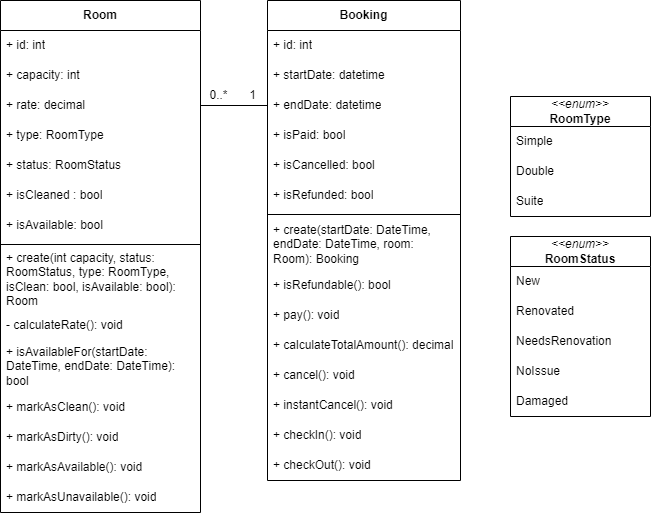

The diagram above was exported from draw.io. Its source (the exported page's mxGraphModel, read from the mxfile embedded in the PNG):
<mxGraphModel dx="1302" dy="682" grid="1" gridSize="10" guides="1" tooltips="1" connect="1" arrows="1" fold="1" page="1" pageScale="1" pageWidth="827" pageHeight="1169" math="0" shadow="0">
  <root>
    <mxCell id="0" />
    <mxCell id="1" parent="0" />
    <mxCell id="dzqWY5fGvFbRRXMrWcJu-1" value="&lt;b&gt;Room&lt;/b&gt;" style="swimlane;fontStyle=0;childLayout=stackLayout;horizontal=1;startSize=30;horizontalStack=0;resizeParent=1;resizeParentMax=0;resizeLast=0;collapsible=1;marginBottom=0;whiteSpace=wrap;html=1;" parent="1" vertex="1">
      <mxGeometry x="40" y="40" width="200" height="512" as="geometry" />
    </mxCell>
    <mxCell id="dzqWY5fGvFbRRXMrWcJu-2" value="+ id: int" style="text;strokeColor=none;fillColor=none;align=left;verticalAlign=middle;spacingLeft=4;spacingRight=4;overflow=hidden;points=[[0,0.5],[1,0.5]];portConstraint=eastwest;rotatable=0;whiteSpace=wrap;html=1;" parent="dzqWY5fGvFbRRXMrWcJu-1" vertex="1">
      <mxGeometry y="30" width="200" height="30" as="geometry" />
    </mxCell>
    <mxCell id="dzqWY5fGvFbRRXMrWcJu-19" value="+ capacity: int" style="text;strokeColor=none;fillColor=none;align=left;verticalAlign=middle;spacingLeft=4;spacingRight=4;overflow=hidden;points=[[0,0.5],[1,0.5]];portConstraint=eastwest;rotatable=0;whiteSpace=wrap;html=1;" parent="dzqWY5fGvFbRRXMrWcJu-1" vertex="1">
      <mxGeometry y="60" width="200" height="30" as="geometry" />
    </mxCell>
    <mxCell id="dzqWY5fGvFbRRXMrWcJu-3" value="+ rate: decimal" style="text;strokeColor=none;fillColor=none;align=left;verticalAlign=middle;spacingLeft=4;spacingRight=4;overflow=hidden;points=[[0,0.5],[1,0.5]];portConstraint=eastwest;rotatable=0;whiteSpace=wrap;html=1;" parent="dzqWY5fGvFbRRXMrWcJu-1" vertex="1">
      <mxGeometry y="90" width="200" height="30" as="geometry" />
    </mxCell>
    <mxCell id="dzqWY5fGvFbRRXMrWcJu-42" value="+ type: RoomType" style="text;strokeColor=none;fillColor=none;align=left;verticalAlign=middle;spacingLeft=4;spacingRight=4;overflow=hidden;points=[[0,0.5],[1,0.5]];portConstraint=eastwest;rotatable=0;whiteSpace=wrap;html=1;" parent="dzqWY5fGvFbRRXMrWcJu-1" vertex="1">
      <mxGeometry y="120" width="200" height="30" as="geometry" />
    </mxCell>
    <mxCell id="dzqWY5fGvFbRRXMrWcJu-43" value="+ status: RoomStatus" style="text;strokeColor=none;fillColor=none;align=left;verticalAlign=middle;spacingLeft=4;spacingRight=4;overflow=hidden;points=[[0,0.5],[1,0.5]];portConstraint=eastwest;rotatable=0;whiteSpace=wrap;html=1;" parent="dzqWY5fGvFbRRXMrWcJu-1" vertex="1">
      <mxGeometry y="150" width="200" height="30" as="geometry" />
    </mxCell>
    <mxCell id="dzqWY5fGvFbRRXMrWcJu-25" value="+ isCleaned : bool" style="text;strokeColor=none;fillColor=none;align=left;verticalAlign=middle;spacingLeft=4;spacingRight=4;overflow=hidden;points=[[0,0.5],[1,0.5]];portConstraint=eastwest;rotatable=0;whiteSpace=wrap;html=1;" parent="dzqWY5fGvFbRRXMrWcJu-1" vertex="1">
      <mxGeometry y="180" width="200" height="30" as="geometry" />
    </mxCell>
    <mxCell id="xwhf7whDuyqqCBO_zV5I-8" value="+ isAvailable: bool" style="text;strokeColor=none;fillColor=none;align=left;verticalAlign=middle;spacingLeft=4;spacingRight=4;overflow=hidden;points=[[0,0.5],[1,0.5]];portConstraint=eastwest;rotatable=0;whiteSpace=wrap;html=1;" vertex="1" parent="dzqWY5fGvFbRRXMrWcJu-1">
      <mxGeometry y="210" width="200" height="30" as="geometry" />
    </mxCell>
    <mxCell id="xwhf7whDuyqqCBO_zV5I-20" value="" style="line;strokeWidth=1;fillColor=none;align=left;verticalAlign=middle;spacingTop=-1;spacingLeft=3;spacingRight=3;rotatable=0;labelPosition=right;points=[];portConstraint=eastwest;strokeColor=inherit;" vertex="1" parent="dzqWY5fGvFbRRXMrWcJu-1">
      <mxGeometry y="240" width="200" height="8" as="geometry" />
    </mxCell>
    <mxCell id="xwhf7whDuyqqCBO_zV5I-23" value="+ create(int capacity, status: RoomStatus, type: RoomType, isClean: bool, isAvailable: bool): Room" style="text;strokeColor=none;fillColor=none;align=left;verticalAlign=middle;spacingLeft=4;spacingRight=4;overflow=hidden;points=[[0,0.5],[1,0.5]];portConstraint=eastwest;rotatable=0;whiteSpace=wrap;html=1;" vertex="1" parent="dzqWY5fGvFbRRXMrWcJu-1">
      <mxGeometry y="248" width="200" height="62" as="geometry" />
    </mxCell>
    <mxCell id="dzqWY5fGvFbRRXMrWcJu-24" value="- calculateRate(): void" style="text;strokeColor=none;fillColor=none;align=left;verticalAlign=middle;spacingLeft=4;spacingRight=4;overflow=hidden;points=[[0,0.5],[1,0.5]];portConstraint=eastwest;rotatable=0;whiteSpace=wrap;html=1;" parent="dzqWY5fGvFbRRXMrWcJu-1" vertex="1">
      <mxGeometry y="310" width="200" height="30" as="geometry" />
    </mxCell>
    <mxCell id="xwhf7whDuyqqCBO_zV5I-9" value="+ isAvailableFor(startDate: DateTime, endDate: DateTime): bool" style="text;strokeColor=none;fillColor=none;align=left;verticalAlign=middle;spacingLeft=4;spacingRight=4;overflow=hidden;points=[[0,0.5],[1,0.5]];portConstraint=eastwest;rotatable=0;whiteSpace=wrap;html=1;" vertex="1" parent="dzqWY5fGvFbRRXMrWcJu-1">
      <mxGeometry y="340" width="200" height="52" as="geometry" />
    </mxCell>
    <mxCell id="xwhf7whDuyqqCBO_zV5I-10" value="+ markAsClean(): void" style="text;strokeColor=none;fillColor=none;align=left;verticalAlign=middle;spacingLeft=4;spacingRight=4;overflow=hidden;points=[[0,0.5],[1,0.5]];portConstraint=eastwest;rotatable=0;whiteSpace=wrap;html=1;" vertex="1" parent="dzqWY5fGvFbRRXMrWcJu-1">
      <mxGeometry y="392" width="200" height="30" as="geometry" />
    </mxCell>
    <mxCell id="xwhf7whDuyqqCBO_zV5I-12" value="+ markAsDirty(): void" style="text;strokeColor=none;fillColor=none;align=left;verticalAlign=middle;spacingLeft=4;spacingRight=4;overflow=hidden;points=[[0,0.5],[1,0.5]];portConstraint=eastwest;rotatable=0;whiteSpace=wrap;html=1;" vertex="1" parent="dzqWY5fGvFbRRXMrWcJu-1">
      <mxGeometry y="422" width="200" height="30" as="geometry" />
    </mxCell>
    <mxCell id="xwhf7whDuyqqCBO_zV5I-11" value="+ markAsAvailable(): void" style="text;strokeColor=none;fillColor=none;align=left;verticalAlign=middle;spacingLeft=4;spacingRight=4;overflow=hidden;points=[[0,0.5],[1,0.5]];portConstraint=eastwest;rotatable=0;whiteSpace=wrap;html=1;" vertex="1" parent="dzqWY5fGvFbRRXMrWcJu-1">
      <mxGeometry y="452" width="200" height="30" as="geometry" />
    </mxCell>
    <mxCell id="xwhf7whDuyqqCBO_zV5I-13" value="+ markAsUnavailable(): void" style="text;strokeColor=none;fillColor=none;align=left;verticalAlign=middle;spacingLeft=4;spacingRight=4;overflow=hidden;points=[[0,0.5],[1,0.5]];portConstraint=eastwest;rotatable=0;whiteSpace=wrap;html=1;" vertex="1" parent="dzqWY5fGvFbRRXMrWcJu-1">
      <mxGeometry y="482" width="200" height="30" as="geometry" />
    </mxCell>
    <mxCell id="dzqWY5fGvFbRRXMrWcJu-9" value="&lt;i&gt;&amp;lt;&amp;lt;enum&amp;gt;&amp;gt;&lt;/i&gt;&lt;b&gt;&lt;i&gt;&lt;br&gt;&lt;/i&gt;RoomType&lt;/b&gt;" style="swimlane;fontStyle=0;childLayout=stackLayout;horizontal=1;startSize=30;horizontalStack=0;resizeParent=1;resizeParentMax=0;resizeLast=0;collapsible=1;marginBottom=0;whiteSpace=wrap;html=1;" parent="1" vertex="1">
      <mxGeometry x="550" y="136" width="140" height="120" as="geometry" />
    </mxCell>
    <mxCell id="dzqWY5fGvFbRRXMrWcJu-10" value="Simple" style="text;strokeColor=none;fillColor=none;align=left;verticalAlign=middle;spacingLeft=4;spacingRight=4;overflow=hidden;points=[[0,0.5],[1,0.5]];portConstraint=eastwest;rotatable=0;whiteSpace=wrap;html=1;" parent="dzqWY5fGvFbRRXMrWcJu-9" vertex="1">
      <mxGeometry y="30" width="140" height="30" as="geometry" />
    </mxCell>
    <mxCell id="dzqWY5fGvFbRRXMrWcJu-11" value="Double" style="text;strokeColor=none;fillColor=none;align=left;verticalAlign=middle;spacingLeft=4;spacingRight=4;overflow=hidden;points=[[0,0.5],[1,0.5]];portConstraint=eastwest;rotatable=0;whiteSpace=wrap;html=1;" parent="dzqWY5fGvFbRRXMrWcJu-9" vertex="1">
      <mxGeometry y="60" width="140" height="30" as="geometry" />
    </mxCell>
    <mxCell id="dzqWY5fGvFbRRXMrWcJu-12" value="Suite" style="text;strokeColor=none;fillColor=none;align=left;verticalAlign=middle;spacingLeft=4;spacingRight=4;overflow=hidden;points=[[0,0.5],[1,0.5]];portConstraint=eastwest;rotatable=0;whiteSpace=wrap;html=1;" parent="dzqWY5fGvFbRRXMrWcJu-9" vertex="1">
      <mxGeometry y="90" width="140" height="30" as="geometry" />
    </mxCell>
    <mxCell id="dzqWY5fGvFbRRXMrWcJu-13" value="&lt;i&gt;&amp;lt;&amp;lt;enum&amp;gt;&amp;gt;&lt;/i&gt;&lt;b&gt;&lt;i&gt;&lt;br&gt;&lt;/i&gt;RoomStatus&lt;/b&gt;" style="swimlane;fontStyle=0;childLayout=stackLayout;horizontal=1;startSize=30;horizontalStack=0;resizeParent=1;resizeParentMax=0;resizeLast=0;collapsible=1;marginBottom=0;whiteSpace=wrap;html=1;" parent="1" vertex="1">
      <mxGeometry x="550" y="276" width="140" height="180" as="geometry" />
    </mxCell>
    <mxCell id="dzqWY5fGvFbRRXMrWcJu-14" value="New" style="text;strokeColor=none;fillColor=none;align=left;verticalAlign=middle;spacingLeft=4;spacingRight=4;overflow=hidden;points=[[0,0.5],[1,0.5]];portConstraint=eastwest;rotatable=0;whiteSpace=wrap;html=1;" parent="dzqWY5fGvFbRRXMrWcJu-13" vertex="1">
      <mxGeometry y="30" width="140" height="30" as="geometry" />
    </mxCell>
    <mxCell id="dzqWY5fGvFbRRXMrWcJu-15" value="Renovated" style="text;strokeColor=none;fillColor=none;align=left;verticalAlign=middle;spacingLeft=4;spacingRight=4;overflow=hidden;points=[[0,0.5],[1,0.5]];portConstraint=eastwest;rotatable=0;whiteSpace=wrap;html=1;" parent="dzqWY5fGvFbRRXMrWcJu-13" vertex="1">
      <mxGeometry y="60" width="140" height="30" as="geometry" />
    </mxCell>
    <mxCell id="dzqWY5fGvFbRRXMrWcJu-16" value="NeedsRenovation" style="text;strokeColor=none;fillColor=none;align=left;verticalAlign=middle;spacingLeft=4;spacingRight=4;overflow=hidden;points=[[0,0.5],[1,0.5]];portConstraint=eastwest;rotatable=0;whiteSpace=wrap;html=1;" parent="dzqWY5fGvFbRRXMrWcJu-13" vertex="1">
      <mxGeometry y="90" width="140" height="30" as="geometry" />
    </mxCell>
    <mxCell id="dzqWY5fGvFbRRXMrWcJu-17" value="NoIssue" style="text;strokeColor=none;fillColor=none;align=left;verticalAlign=middle;spacingLeft=4;spacingRight=4;overflow=hidden;points=[[0,0.5],[1,0.5]];portConstraint=eastwest;rotatable=0;whiteSpace=wrap;html=1;" parent="dzqWY5fGvFbRRXMrWcJu-13" vertex="1">
      <mxGeometry y="120" width="140" height="30" as="geometry" />
    </mxCell>
    <mxCell id="dzqWY5fGvFbRRXMrWcJu-18" value="Damaged" style="text;strokeColor=none;fillColor=none;align=left;verticalAlign=middle;spacingLeft=4;spacingRight=4;overflow=hidden;points=[[0,0.5],[1,0.5]];portConstraint=eastwest;rotatable=0;whiteSpace=wrap;html=1;" parent="dzqWY5fGvFbRRXMrWcJu-13" vertex="1">
      <mxGeometry y="150" width="140" height="30" as="geometry" />
    </mxCell>
    <mxCell id="dzqWY5fGvFbRRXMrWcJu-20" value="&lt;b&gt;Booking&lt;/b&gt;" style="swimlane;fontStyle=0;childLayout=stackLayout;horizontal=1;startSize=30;horizontalStack=0;resizeParent=1;resizeParentMax=0;resizeLast=0;collapsible=1;marginBottom=0;whiteSpace=wrap;html=1;" parent="1" vertex="1">
      <mxGeometry x="307" y="40" width="193" height="480" as="geometry" />
    </mxCell>
    <mxCell id="dzqWY5fGvFbRRXMrWcJu-21" value="+ id: int" style="text;strokeColor=none;fillColor=none;align=left;verticalAlign=middle;spacingLeft=4;spacingRight=4;overflow=hidden;points=[[0,0.5],[1,0.5]];portConstraint=eastwest;rotatable=0;whiteSpace=wrap;html=1;" parent="dzqWY5fGvFbRRXMrWcJu-20" vertex="1">
      <mxGeometry y="30" width="193" height="30" as="geometry" />
    </mxCell>
    <mxCell id="dzqWY5fGvFbRRXMrWcJu-36" value="+ startDate: datetime" style="text;strokeColor=none;fillColor=none;align=left;verticalAlign=middle;spacingLeft=4;spacingRight=4;overflow=hidden;points=[[0,0.5],[1,0.5]];portConstraint=eastwest;rotatable=0;whiteSpace=wrap;html=1;" parent="dzqWY5fGvFbRRXMrWcJu-20" vertex="1">
      <mxGeometry y="60" width="193" height="30" as="geometry" />
    </mxCell>
    <mxCell id="dzqWY5fGvFbRRXMrWcJu-37" value="+ endDate: datetime" style="text;strokeColor=none;fillColor=none;align=left;verticalAlign=middle;spacingLeft=4;spacingRight=4;overflow=hidden;points=[[0,0.5],[1,0.5]];portConstraint=eastwest;rotatable=0;whiteSpace=wrap;html=1;" parent="dzqWY5fGvFbRRXMrWcJu-20" vertex="1">
      <mxGeometry y="90" width="193" height="30" as="geometry" />
    </mxCell>
    <mxCell id="dzqWY5fGvFbRRXMrWcJu-40" value="+ isPaid: bool" style="text;strokeColor=none;fillColor=none;align=left;verticalAlign=middle;spacingLeft=4;spacingRight=4;overflow=hidden;points=[[0,0.5],[1,0.5]];portConstraint=eastwest;rotatable=0;whiteSpace=wrap;html=1;" parent="dzqWY5fGvFbRRXMrWcJu-20" vertex="1">
      <mxGeometry y="120" width="193" height="30" as="geometry" />
    </mxCell>
    <mxCell id="dzqWY5fGvFbRRXMrWcJu-38" value="+ isCancelled: bool" style="text;strokeColor=none;fillColor=none;align=left;verticalAlign=middle;spacingLeft=4;spacingRight=4;overflow=hidden;points=[[0,0.5],[1,0.5]];portConstraint=eastwest;rotatable=0;whiteSpace=wrap;html=1;" parent="dzqWY5fGvFbRRXMrWcJu-20" vertex="1">
      <mxGeometry y="150" width="193" height="30" as="geometry" />
    </mxCell>
    <mxCell id="dzqWY5fGvFbRRXMrWcJu-41" value="+ isRefunded: bool" style="text;strokeColor=none;fillColor=none;align=left;verticalAlign=middle;spacingLeft=4;spacingRight=4;overflow=hidden;points=[[0,0.5],[1,0.5]];portConstraint=eastwest;rotatable=0;whiteSpace=wrap;html=1;" parent="dzqWY5fGvFbRRXMrWcJu-20" vertex="1">
      <mxGeometry y="180" width="193" height="30" as="geometry" />
    </mxCell>
    <mxCell id="xwhf7whDuyqqCBO_zV5I-19" value="" style="line;strokeWidth=1;fillColor=none;align=left;verticalAlign=middle;spacingTop=-1;spacingLeft=3;spacingRight=3;rotatable=0;labelPosition=right;points=[];portConstraint=eastwest;strokeColor=inherit;" vertex="1" parent="dzqWY5fGvFbRRXMrWcJu-20">
      <mxGeometry y="210" width="193" height="8" as="geometry" />
    </mxCell>
    <mxCell id="xwhf7whDuyqqCBO_zV5I-24" value="+ create(startDate: DateTime, endDate: DateTime, room: Room): Booking" style="text;strokeColor=none;fillColor=none;align=left;verticalAlign=middle;spacingLeft=4;spacingRight=4;overflow=hidden;points=[[0,0.5],[1,0.5]];portConstraint=eastwest;rotatable=0;whiteSpace=wrap;html=1;" vertex="1" parent="dzqWY5fGvFbRRXMrWcJu-20">
      <mxGeometry y="218" width="193" height="52" as="geometry" />
    </mxCell>
    <mxCell id="xwhf7whDuyqqCBO_zV5I-1" value="+ isRefundable(): bool" style="text;strokeColor=none;fillColor=none;align=left;verticalAlign=middle;spacingLeft=4;spacingRight=4;overflow=hidden;points=[[0,0.5],[1,0.5]];portConstraint=eastwest;rotatable=0;whiteSpace=wrap;html=1;" vertex="1" parent="dzqWY5fGvFbRRXMrWcJu-20">
      <mxGeometry y="270" width="193" height="30" as="geometry" />
    </mxCell>
    <mxCell id="xwhf7whDuyqqCBO_zV5I-2" value="+ pay(): void" style="text;strokeColor=none;fillColor=none;align=left;verticalAlign=middle;spacingLeft=4;spacingRight=4;overflow=hidden;points=[[0,0.5],[1,0.5]];portConstraint=eastwest;rotatable=0;whiteSpace=wrap;html=1;" vertex="1" parent="dzqWY5fGvFbRRXMrWcJu-20">
      <mxGeometry y="300" width="193" height="30" as="geometry" />
    </mxCell>
    <mxCell id="xwhf7whDuyqqCBO_zV5I-3" value="+ calculateTotalAmount(): decimal" style="text;strokeColor=none;fillColor=none;align=left;verticalAlign=middle;spacingLeft=4;spacingRight=4;overflow=hidden;points=[[0,0.5],[1,0.5]];portConstraint=eastwest;rotatable=0;whiteSpace=wrap;html=1;" vertex="1" parent="dzqWY5fGvFbRRXMrWcJu-20">
      <mxGeometry y="330" width="193" height="30" as="geometry" />
    </mxCell>
    <mxCell id="xwhf7whDuyqqCBO_zV5I-4" value="+ cancel(): void" style="text;strokeColor=none;fillColor=none;align=left;verticalAlign=middle;spacingLeft=4;spacingRight=4;overflow=hidden;points=[[0,0.5],[1,0.5]];portConstraint=eastwest;rotatable=0;whiteSpace=wrap;html=1;" vertex="1" parent="dzqWY5fGvFbRRXMrWcJu-20">
      <mxGeometry y="360" width="193" height="30" as="geometry" />
    </mxCell>
    <mxCell id="xwhf7whDuyqqCBO_zV5I-5" value="+ instantCancel(): void" style="text;strokeColor=none;fillColor=none;align=left;verticalAlign=middle;spacingLeft=4;spacingRight=4;overflow=hidden;points=[[0,0.5],[1,0.5]];portConstraint=eastwest;rotatable=0;whiteSpace=wrap;html=1;" vertex="1" parent="dzqWY5fGvFbRRXMrWcJu-20">
      <mxGeometry y="390" width="193" height="30" as="geometry" />
    </mxCell>
    <mxCell id="xwhf7whDuyqqCBO_zV5I-6" value="+ checkIn(): void" style="text;strokeColor=none;fillColor=none;align=left;verticalAlign=middle;spacingLeft=4;spacingRight=4;overflow=hidden;points=[[0,0.5],[1,0.5]];portConstraint=eastwest;rotatable=0;whiteSpace=wrap;html=1;" vertex="1" parent="dzqWY5fGvFbRRXMrWcJu-20">
      <mxGeometry y="420" width="193" height="30" as="geometry" />
    </mxCell>
    <mxCell id="xwhf7whDuyqqCBO_zV5I-7" value="+ checkOut(): void" style="text;strokeColor=none;fillColor=none;align=left;verticalAlign=middle;spacingLeft=4;spacingRight=4;overflow=hidden;points=[[0,0.5],[1,0.5]];portConstraint=eastwest;rotatable=0;whiteSpace=wrap;html=1;" vertex="1" parent="dzqWY5fGvFbRRXMrWcJu-20">
      <mxGeometry y="450" width="193" height="30" as="geometry" />
    </mxCell>
    <mxCell id="dzqWY5fGvFbRRXMrWcJu-45" style="edgeStyle=orthogonalEdgeStyle;rounded=0;orthogonalLoop=1;jettySize=auto;html=1;entryX=0;entryY=0.5;entryDx=0;entryDy=0;endArrow=none;endFill=0;" parent="1" source="dzqWY5fGvFbRRXMrWcJu-3" target="dzqWY5fGvFbRRXMrWcJu-37" edge="1">
      <mxGeometry relative="1" as="geometry" />
    </mxCell>
    <mxCell id="dzqWY5fGvFbRRXMrWcJu-51" value="1" style="text;html=1;align=center;verticalAlign=middle;resizable=0;points=[];autosize=1;strokeColor=none;fillColor=none;" parent="1" vertex="1">
      <mxGeometry x="277" y="120" width="30" height="30" as="geometry" />
    </mxCell>
    <mxCell id="dzqWY5fGvFbRRXMrWcJu-52" value="0..*" style="text;html=1;align=center;verticalAlign=middle;resizable=0;points=[];autosize=1;strokeColor=none;fillColor=none;" parent="1" vertex="1">
      <mxGeometry x="238" y="120" width="40" height="30" as="geometry" />
    </mxCell>
  </root>
</mxGraphModel>